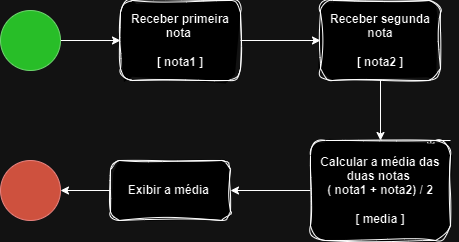

The diagram above was exported from draw.io. Its source (the exported page's mxGraphModel, read from the mxfile embedded in the PNG):
<mxGraphModel dx="928" dy="508" grid="1" gridSize="10" guides="1" tooltips="1" connect="1" arrows="1" fold="1" page="1" pageScale="1" pageWidth="827" pageHeight="1169" math="0" shadow="0">
  <root>
    <mxCell id="0" />
    <mxCell id="1" parent="0" />
    <mxCell id="jWkLKdTu9kQNpfmkgMv_-3" value="" style="edgeStyle=orthogonalEdgeStyle;rounded=0;orthogonalLoop=1;jettySize=auto;html=1;" edge="1" parent="1" source="jWkLKdTu9kQNpfmkgMv_-1" target="jWkLKdTu9kQNpfmkgMv_-2">
      <mxGeometry relative="1" as="geometry" />
    </mxCell>
    <mxCell id="jWkLKdTu9kQNpfmkgMv_-1" value="" style="ellipse;whiteSpace=wrap;html=1;aspect=fixed;fillColor=#009600;strokeColor=#006600;" vertex="1" parent="1">
      <mxGeometry x="130" y="110" width="60" height="60" as="geometry" />
    </mxCell>
    <mxCell id="jWkLKdTu9kQNpfmkgMv_-5" value="" style="edgeStyle=orthogonalEdgeStyle;rounded=0;orthogonalLoop=1;jettySize=auto;html=1;" edge="1" parent="1" source="jWkLKdTu9kQNpfmkgMv_-2" target="jWkLKdTu9kQNpfmkgMv_-4">
      <mxGeometry relative="1" as="geometry" />
    </mxCell>
    <mxCell id="jWkLKdTu9kQNpfmkgMv_-2" value="Receber primeira nota&amp;nbsp;&lt;br&gt;&lt;br&gt;[ nota1 ]" style="whiteSpace=wrap;html=1;rounded=1;sketch=1;curveFitting=1;jiggle=2;fontStyle=1;fontFamily=Helvetica;" vertex="1" parent="1">
      <mxGeometry x="250" y="100" width="120" height="80" as="geometry" />
    </mxCell>
    <mxCell id="jWkLKdTu9kQNpfmkgMv_-7" value="" style="edgeStyle=orthogonalEdgeStyle;rounded=0;orthogonalLoop=1;jettySize=auto;html=1;" edge="1" parent="1" source="jWkLKdTu9kQNpfmkgMv_-4" target="jWkLKdTu9kQNpfmkgMv_-6">
      <mxGeometry relative="1" as="geometry" />
    </mxCell>
    <mxCell id="jWkLKdTu9kQNpfmkgMv_-4" value="&lt;b&gt;Receber segunda nota&lt;br&gt;&lt;br&gt;[ nota2 ]&lt;/b&gt;" style="whiteSpace=wrap;html=1;rounded=1;sketch=1;curveFitting=1;jiggle=2;" vertex="1" parent="1">
      <mxGeometry x="450" y="100" width="120" height="80" as="geometry" />
    </mxCell>
    <mxCell id="jWkLKdTu9kQNpfmkgMv_-9" value="" style="edgeStyle=orthogonalEdgeStyle;rounded=0;orthogonalLoop=1;jettySize=auto;html=1;" edge="1" parent="1" source="jWkLKdTu9kQNpfmkgMv_-6" target="jWkLKdTu9kQNpfmkgMv_-8">
      <mxGeometry relative="1" as="geometry" />
    </mxCell>
    <mxCell id="jWkLKdTu9kQNpfmkgMv_-12" style="edgeStyle=orthogonalEdgeStyle;rounded=0;orthogonalLoop=1;jettySize=auto;html=1;exitX=1;exitY=0;exitDx=0;exitDy=0;" edge="1" parent="1" source="jWkLKdTu9kQNpfmkgMv_-6">
      <mxGeometry relative="1" as="geometry">
        <mxPoint x="560.3333333333335" y="250.33333333333337" as="targetPoint" />
      </mxGeometry>
    </mxCell>
    <mxCell id="jWkLKdTu9kQNpfmkgMv_-6" value="&lt;b&gt;Calcular a média das duas notas&amp;nbsp;&lt;br&gt;( nota1 + nota2) / 2&lt;br&gt;&lt;br&gt;[ media ]&lt;/b&gt;" style="whiteSpace=wrap;html=1;rounded=1;sketch=1;curveFitting=1;jiggle=2;" vertex="1" parent="1">
      <mxGeometry x="440" y="240" width="140" height="100" as="geometry" />
    </mxCell>
    <mxCell id="jWkLKdTu9kQNpfmkgMv_-11" value="" style="edgeStyle=orthogonalEdgeStyle;rounded=0;orthogonalLoop=1;jettySize=auto;html=1;" edge="1" parent="1" source="jWkLKdTu9kQNpfmkgMv_-8" target="jWkLKdTu9kQNpfmkgMv_-10">
      <mxGeometry relative="1" as="geometry" />
    </mxCell>
    <mxCell id="jWkLKdTu9kQNpfmkgMv_-8" value="&lt;b&gt;Exibir a média&amp;nbsp;&lt;/b&gt;" style="whiteSpace=wrap;html=1;rounded=1;sketch=1;curveFitting=1;jiggle=2;" vertex="1" parent="1">
      <mxGeometry x="240" y="260" width="120" height="60" as="geometry" />
    </mxCell>
    <mxCell id="jWkLKdTu9kQNpfmkgMv_-10" value="" style="ellipse;whiteSpace=wrap;html=1;fillColor=#F87B68;strokeColor=#b85450;gradientColor=none;" vertex="1" parent="1">
      <mxGeometry x="130" y="260" width="60" height="60" as="geometry" />
    </mxCell>
  </root>
</mxGraphModel>